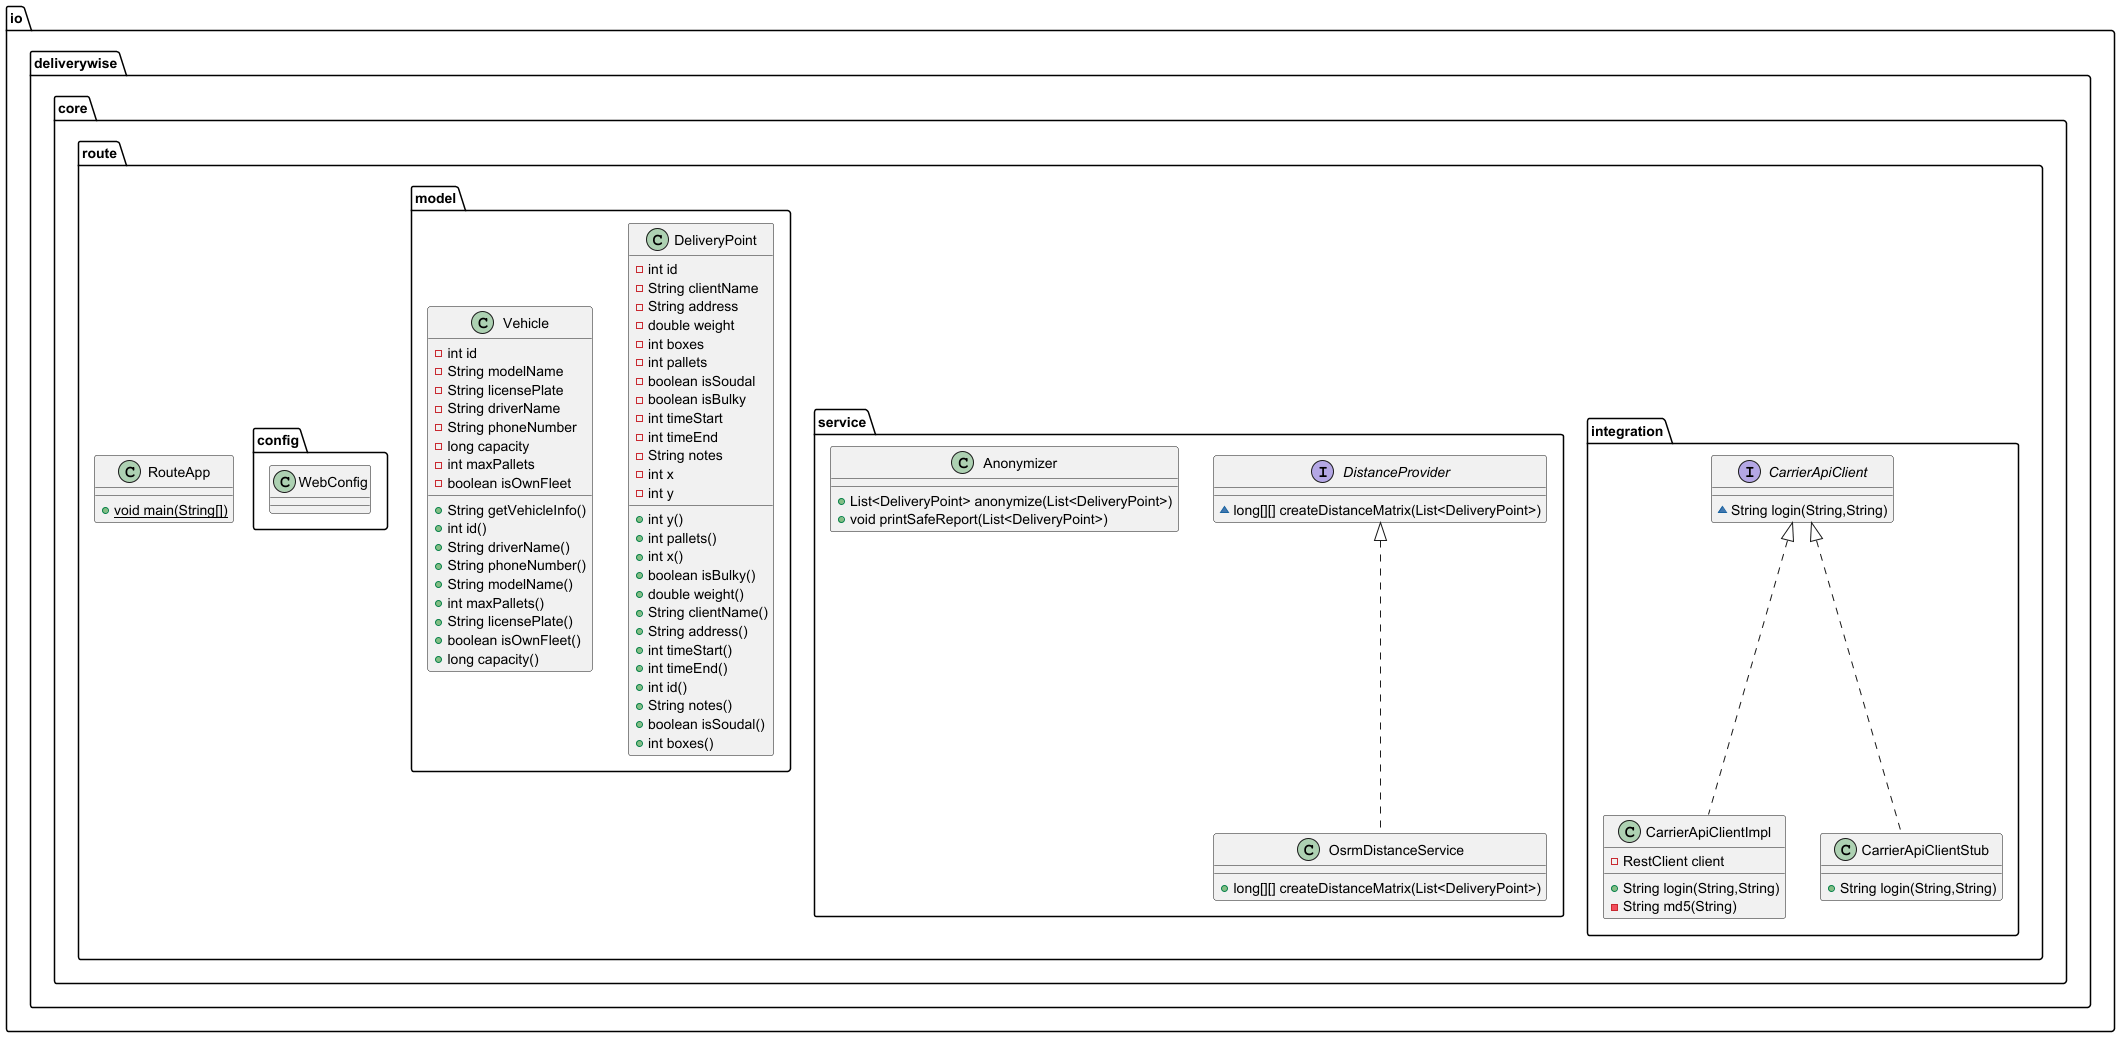

The diagram above was rendered by PlantUML. Its source (embedded in the PNG):
@startuml
interface io.deliverywise.core.route.integration.CarrierApiClient {
~ String login(String,String)
}

interface io.deliverywise.core.route.service.DistanceProvider {
~ long[][] createDistanceMatrix(List<DeliveryPoint>)
}

class io.deliverywise.core.route.integration.CarrierApiClientImpl {
- RestClient client
+ String login(String,String)
- String md5(String)
}


class io.deliverywise.core.route.service.OsrmDistanceService {
+ long[][] createDistanceMatrix(List<DeliveryPoint>)
}

class io.deliverywise.core.route.RouteApp {
+ {static} void main(String[])
}

class io.deliverywise.core.route.integration.CarrierApiClientStub {
+ String login(String,String)
}

class io.deliverywise.core.route.model.DeliveryPoint {
- int id
- String clientName
- String address
- double weight
- int boxes
- int pallets
- boolean isSoudal
- boolean isBulky
- int timeStart
- int timeEnd
- String notes
- int x
- int y
+ int y()
+ int pallets()
+ int x()
+ boolean isBulky()
+ double weight()
+ String clientName()
+ String address()
+ int timeStart()
+ int timeEnd()
+ int id()
+ String notes()
+ boolean isSoudal()
+ int boxes()
}


class io.deliverywise.core.route.model.Vehicle {
- int id
- String modelName
- String licensePlate
- String driverName
- String phoneNumber
- long capacity
- int maxPallets
- boolean isOwnFleet
+ String getVehicleInfo()
+ int id()
+ String driverName()
+ String phoneNumber()
+ String modelName()
+ int maxPallets()
+ String licensePlate()
+ boolean isOwnFleet()
+ long capacity()
}


class io.deliverywise.core.route.service.Anonymizer {
+ List<DeliveryPoint> anonymize(List<DeliveryPoint>)
+ void printSafeReport(List<DeliveryPoint>)
}

class io.deliverywise.core.route.config.WebConfig {
}


io.deliverywise.core.route.integration.CarrierApiClient <|.. io.deliverywise.core.route.integration.CarrierApiClientImpl
io.deliverywise.core.route.service.DistanceProvider <|.. io.deliverywise.core.route.service.OsrmDistanceService
io.deliverywise.core.route.integration.CarrierApiClient <|.. io.deliverywise.core.route.integration.CarrierApiClientStub
@enduml